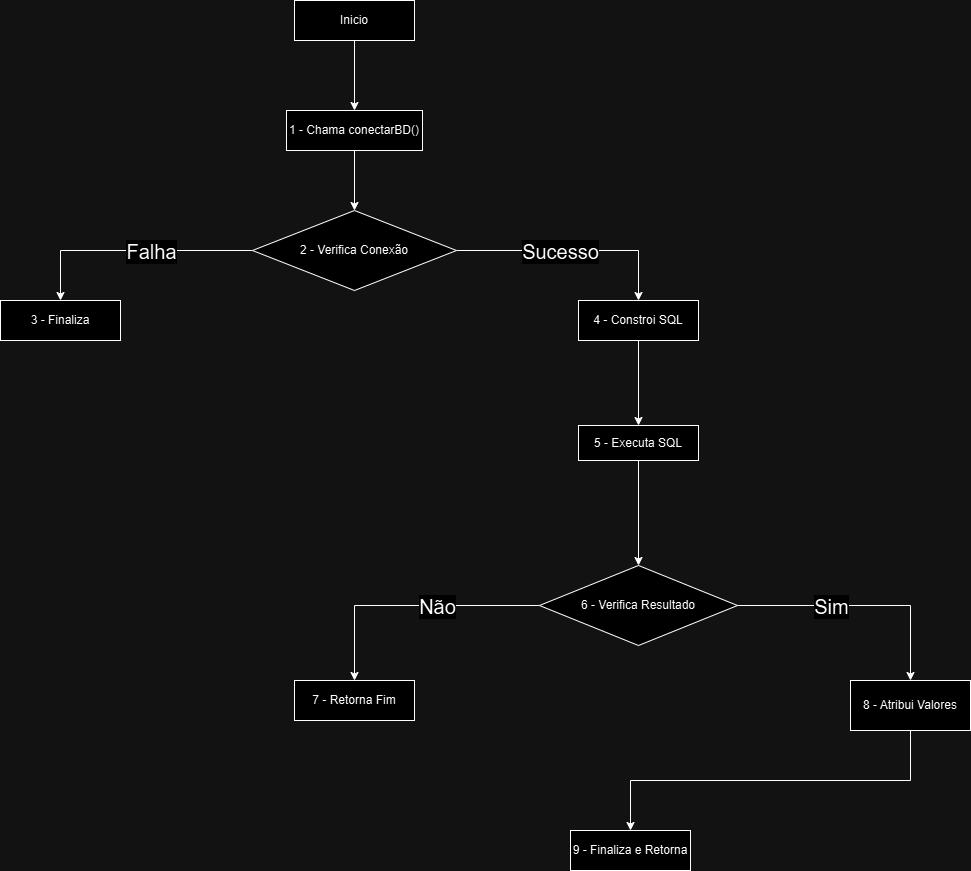

The diagram above was exported from draw.io. Its source (the exported page's mxGraphModel, read from the mxfile embedded in the PNG):
<mxGraphModel dx="1050" dy="522" grid="1" gridSize="10" guides="1" tooltips="1" connect="1" arrows="1" fold="1" page="1" pageScale="1" pageWidth="827" pageHeight="1169" math="0" shadow="0">
  <root>
    <mxCell id="0" />
    <mxCell id="1" parent="0" />
    <mxCell id="lFC-SQigYKaHfTGMX9UP-4" value="" style="edgeStyle=orthogonalEdgeStyle;rounded=0;orthogonalLoop=1;jettySize=auto;html=1;" edge="1" parent="1" source="lFC-SQigYKaHfTGMX9UP-2" target="lFC-SQigYKaHfTGMX9UP-3">
      <mxGeometry relative="1" as="geometry" />
    </mxCell>
    <mxCell id="lFC-SQigYKaHfTGMX9UP-2" value="Inicio" style="rounded=0;whiteSpace=wrap;html=1;" vertex="1" parent="1">
      <mxGeometry x="354" y="20" width="120" height="40" as="geometry" />
    </mxCell>
    <mxCell id="lFC-SQigYKaHfTGMX9UP-6" value="" style="edgeStyle=orthogonalEdgeStyle;rounded=0;orthogonalLoop=1;jettySize=auto;html=1;" edge="1" parent="1" source="lFC-SQigYKaHfTGMX9UP-3" target="lFC-SQigYKaHfTGMX9UP-5">
      <mxGeometry relative="1" as="geometry" />
    </mxCell>
    <mxCell id="lFC-SQigYKaHfTGMX9UP-3" value="1 - Chama conectarBD()" style="whiteSpace=wrap;html=1;rounded=0;" vertex="1" parent="1">
      <mxGeometry x="346" y="130" width="136" height="40" as="geometry" />
    </mxCell>
    <mxCell id="lFC-SQigYKaHfTGMX9UP-8" value="" style="edgeStyle=orthogonalEdgeStyle;rounded=0;orthogonalLoop=1;jettySize=auto;html=1;" edge="1" parent="1" source="lFC-SQigYKaHfTGMX9UP-5" target="lFC-SQigYKaHfTGMX9UP-7">
      <mxGeometry relative="1" as="geometry" />
    </mxCell>
    <mxCell id="lFC-SQigYKaHfTGMX9UP-15" value="&lt;font style=&quot;font-size: 20px;&quot;&gt;Falha&lt;/font&gt;" style="edgeLabel;html=1;align=center;verticalAlign=middle;resizable=0;points=[];" vertex="1" connectable="0" parent="lFC-SQigYKaHfTGMX9UP-8">
      <mxGeometry x="0.0197" y="4" relative="1" as="geometry">
        <mxPoint x="21" y="-4" as="offset" />
      </mxGeometry>
    </mxCell>
    <mxCell id="lFC-SQigYKaHfTGMX9UP-10" value="" style="edgeStyle=orthogonalEdgeStyle;rounded=0;orthogonalLoop=1;jettySize=auto;html=1;" edge="1" parent="1" source="lFC-SQigYKaHfTGMX9UP-5" target="lFC-SQigYKaHfTGMX9UP-9">
      <mxGeometry relative="1" as="geometry" />
    </mxCell>
    <mxCell id="lFC-SQigYKaHfTGMX9UP-17" value="&lt;font style=&quot;font-size: 20px;&quot;&gt;Sucesso&lt;/font&gt;" style="edgeLabel;html=1;align=center;verticalAlign=middle;resizable=0;points=[];" vertex="1" connectable="0" parent="lFC-SQigYKaHfTGMX9UP-10">
      <mxGeometry x="-0.1138" relative="1" as="geometry">
        <mxPoint as="offset" />
      </mxGeometry>
    </mxCell>
    <mxCell id="lFC-SQigYKaHfTGMX9UP-5" value="2 - Verifica Conexão" style="rhombus;whiteSpace=wrap;html=1;rounded=0;" vertex="1" parent="1">
      <mxGeometry x="312" y="230" width="204" height="80" as="geometry" />
    </mxCell>
    <mxCell id="lFC-SQigYKaHfTGMX9UP-7" value="3 - Finaliza" style="whiteSpace=wrap;html=1;rounded=0;" vertex="1" parent="1">
      <mxGeometry x="60" y="320" width="120" height="40" as="geometry" />
    </mxCell>
    <mxCell id="lFC-SQigYKaHfTGMX9UP-12" value="" style="edgeStyle=orthogonalEdgeStyle;rounded=0;orthogonalLoop=1;jettySize=auto;html=1;" edge="1" parent="1" source="lFC-SQigYKaHfTGMX9UP-9" target="lFC-SQigYKaHfTGMX9UP-11">
      <mxGeometry relative="1" as="geometry" />
    </mxCell>
    <mxCell id="lFC-SQigYKaHfTGMX9UP-9" value="4 - Constroi SQL" style="whiteSpace=wrap;html=1;rounded=0;" vertex="1" parent="1">
      <mxGeometry x="638" y="320" width="120" height="40" as="geometry" />
    </mxCell>
    <mxCell id="lFC-SQigYKaHfTGMX9UP-14" value="" style="edgeStyle=orthogonalEdgeStyle;rounded=0;orthogonalLoop=1;jettySize=auto;html=1;" edge="1" parent="1" source="lFC-SQigYKaHfTGMX9UP-11" target="lFC-SQigYKaHfTGMX9UP-13">
      <mxGeometry relative="1" as="geometry" />
    </mxCell>
    <mxCell id="lFC-SQigYKaHfTGMX9UP-11" value="5 - Executa SQL" style="whiteSpace=wrap;html=1;rounded=0;" vertex="1" parent="1">
      <mxGeometry x="638" y="445" width="120" height="35" as="geometry" />
    </mxCell>
    <mxCell id="lFC-SQigYKaHfTGMX9UP-21" value="" style="edgeStyle=orthogonalEdgeStyle;rounded=0;orthogonalLoop=1;jettySize=auto;html=1;" edge="1" parent="1" source="lFC-SQigYKaHfTGMX9UP-13" target="lFC-SQigYKaHfTGMX9UP-20">
      <mxGeometry relative="1" as="geometry" />
    </mxCell>
    <mxCell id="lFC-SQigYKaHfTGMX9UP-24" value="&lt;font style=&quot;font-size: 20px;&quot;&gt;Não&lt;/font&gt;" style="edgeLabel;html=1;align=center;verticalAlign=middle;resizable=0;points=[];" vertex="1" connectable="0" parent="lFC-SQigYKaHfTGMX9UP-21">
      <mxGeometry x="-0.2046" y="3" relative="1" as="geometry">
        <mxPoint y="-3" as="offset" />
      </mxGeometry>
    </mxCell>
    <mxCell id="lFC-SQigYKaHfTGMX9UP-23" value="" style="edgeStyle=orthogonalEdgeStyle;rounded=0;orthogonalLoop=1;jettySize=auto;html=1;" edge="1" parent="1" source="lFC-SQigYKaHfTGMX9UP-13" target="lFC-SQigYKaHfTGMX9UP-22">
      <mxGeometry relative="1" as="geometry" />
    </mxCell>
    <mxCell id="lFC-SQigYKaHfTGMX9UP-25" value="&lt;font style=&quot;font-size: 20px;&quot;&gt;Sim&lt;/font&gt;" style="edgeLabel;html=1;align=center;verticalAlign=middle;resizable=0;points=[];" vertex="1" connectable="0" parent="lFC-SQigYKaHfTGMX9UP-23">
      <mxGeometry x="-0.3177" y="3" relative="1" as="geometry">
        <mxPoint x="8" y="3" as="offset" />
      </mxGeometry>
    </mxCell>
    <mxCell id="lFC-SQigYKaHfTGMX9UP-13" value="6 - Verifica Resultado" style="rhombus;whiteSpace=wrap;html=1;rounded=0;" vertex="1" parent="1">
      <mxGeometry x="599" y="585" width="198" height="80" as="geometry" />
    </mxCell>
    <mxCell id="lFC-SQigYKaHfTGMX9UP-20" value="7 - Retorna Fim" style="whiteSpace=wrap;html=1;rounded=0;" vertex="1" parent="1">
      <mxGeometry x="354" y="700" width="120" height="40" as="geometry" />
    </mxCell>
    <mxCell id="lFC-SQigYKaHfTGMX9UP-28" value="" style="edgeStyle=orthogonalEdgeStyle;rounded=0;orthogonalLoop=1;jettySize=auto;html=1;exitX=0.5;exitY=1;exitDx=0;exitDy=0;" edge="1" parent="1" source="lFC-SQigYKaHfTGMX9UP-22" target="lFC-SQigYKaHfTGMX9UP-27">
      <mxGeometry relative="1" as="geometry" />
    </mxCell>
    <mxCell id="lFC-SQigYKaHfTGMX9UP-22" value="8 - Atribui Valores" style="whiteSpace=wrap;html=1;rounded=0;" vertex="1" parent="1">
      <mxGeometry x="910" y="700" width="120" height="50" as="geometry" />
    </mxCell>
    <mxCell id="lFC-SQigYKaHfTGMX9UP-27" value="9 - Finaliza e Retorna" style="whiteSpace=wrap;html=1;rounded=0;" vertex="1" parent="1">
      <mxGeometry x="630" y="850" width="120" height="40" as="geometry" />
    </mxCell>
  </root>
</mxGraphModel>